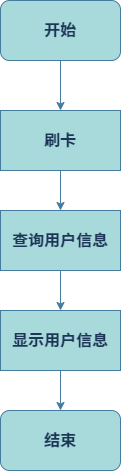

The diagram above was exported from draw.io. Its source (the exported page's mxGraphModel, read from the mxfile embedded in the PNG):
<mxGraphModel dx="1036" dy="654" grid="1" gridSize="10" guides="1" tooltips="1" connect="1" arrows="1" fold="1" page="1" pageScale="1" pageWidth="827" pageHeight="1169" math="0" shadow="0">
  <root>
    <mxCell id="WIyWlLk6GJQsqaUBKTNV-0" />
    <mxCell id="WIyWlLk6GJQsqaUBKTNV-1" parent="WIyWlLk6GJQsqaUBKTNV-0" />
    <mxCell id="9f7I8U7R_jH7YvyFQzdZ-5" value="" style="edgeStyle=orthogonalEdgeStyle;rounded=0;orthogonalLoop=1;jettySize=auto;html=1;strokeColor=#457B9D;fontColor=#1D3557;fillColor=#A8DADC;" parent="WIyWlLk6GJQsqaUBKTNV-1" source="9f7I8U7R_jH7YvyFQzdZ-0" target="9f7I8U7R_jH7YvyFQzdZ-1" edge="1">
      <mxGeometry relative="1" as="geometry" />
    </mxCell>
    <mxCell id="9f7I8U7R_jH7YvyFQzdZ-0" value="开始" style="rounded=1;whiteSpace=wrap;html=1;strokeColor=#457B9D;fontColor=#1D3557;fillColor=#A8DADC;fontStyle=1;fontSize=16;" parent="WIyWlLk6GJQsqaUBKTNV-1" vertex="1">
      <mxGeometry x="354" y="80" width="120" height="60" as="geometry" />
    </mxCell>
    <mxCell id="9f7I8U7R_jH7YvyFQzdZ-6" value="" style="edgeStyle=orthogonalEdgeStyle;rounded=0;orthogonalLoop=1;jettySize=auto;html=1;strokeColor=#457B9D;fontColor=#1D3557;fillColor=#A8DADC;" parent="WIyWlLk6GJQsqaUBKTNV-1" source="9f7I8U7R_jH7YvyFQzdZ-1" target="9f7I8U7R_jH7YvyFQzdZ-2" edge="1">
      <mxGeometry relative="1" as="geometry" />
    </mxCell>
    <mxCell id="9f7I8U7R_jH7YvyFQzdZ-1" value="刷卡" style="rounded=0;whiteSpace=wrap;html=1;strokeColor=#457B9D;fontColor=#1D3557;fillColor=#A8DADC;fontStyle=1;fontSize=16;" parent="WIyWlLk6GJQsqaUBKTNV-1" vertex="1">
      <mxGeometry x="354" y="190" width="120" height="60" as="geometry" />
    </mxCell>
    <mxCell id="9f7I8U7R_jH7YvyFQzdZ-7" value="" style="edgeStyle=orthogonalEdgeStyle;rounded=0;orthogonalLoop=1;jettySize=auto;html=1;strokeColor=#457B9D;fontColor=#1D3557;fillColor=#A8DADC;" parent="WIyWlLk6GJQsqaUBKTNV-1" source="9f7I8U7R_jH7YvyFQzdZ-2" target="9f7I8U7R_jH7YvyFQzdZ-3" edge="1">
      <mxGeometry relative="1" as="geometry" />
    </mxCell>
    <mxCell id="9f7I8U7R_jH7YvyFQzdZ-2" value="查询用户信息" style="rounded=0;whiteSpace=wrap;html=1;strokeColor=#457B9D;fontColor=#1D3557;fillColor=#A8DADC;fontStyle=1;fontSize=16;" parent="WIyWlLk6GJQsqaUBKTNV-1" vertex="1">
      <mxGeometry x="354" y="290" width="120" height="60" as="geometry" />
    </mxCell>
    <mxCell id="9f7I8U7R_jH7YvyFQzdZ-8" value="" style="edgeStyle=orthogonalEdgeStyle;rounded=0;orthogonalLoop=1;jettySize=auto;html=1;strokeColor=#457B9D;fontColor=#1D3557;fillColor=#A8DADC;" parent="WIyWlLk6GJQsqaUBKTNV-1" source="9f7I8U7R_jH7YvyFQzdZ-3" target="9f7I8U7R_jH7YvyFQzdZ-4" edge="1">
      <mxGeometry relative="1" as="geometry" />
    </mxCell>
    <mxCell id="9f7I8U7R_jH7YvyFQzdZ-3" value="显示用户信息" style="rounded=0;whiteSpace=wrap;html=1;strokeColor=#457B9D;fontColor=#1D3557;fillColor=#A8DADC;fontStyle=1;fontSize=16;" parent="WIyWlLk6GJQsqaUBKTNV-1" vertex="1">
      <mxGeometry x="354" y="390" width="120" height="60" as="geometry" />
    </mxCell>
    <mxCell id="9f7I8U7R_jH7YvyFQzdZ-4" value="结束" style="rounded=1;whiteSpace=wrap;html=1;strokeColor=#457B9D;fontColor=#1D3557;fillColor=#A8DADC;fontStyle=1;fontSize=16;" parent="WIyWlLk6GJQsqaUBKTNV-1" vertex="1">
      <mxGeometry x="354" y="490" width="120" height="60" as="geometry" />
    </mxCell>
  </root>
</mxGraphModel>